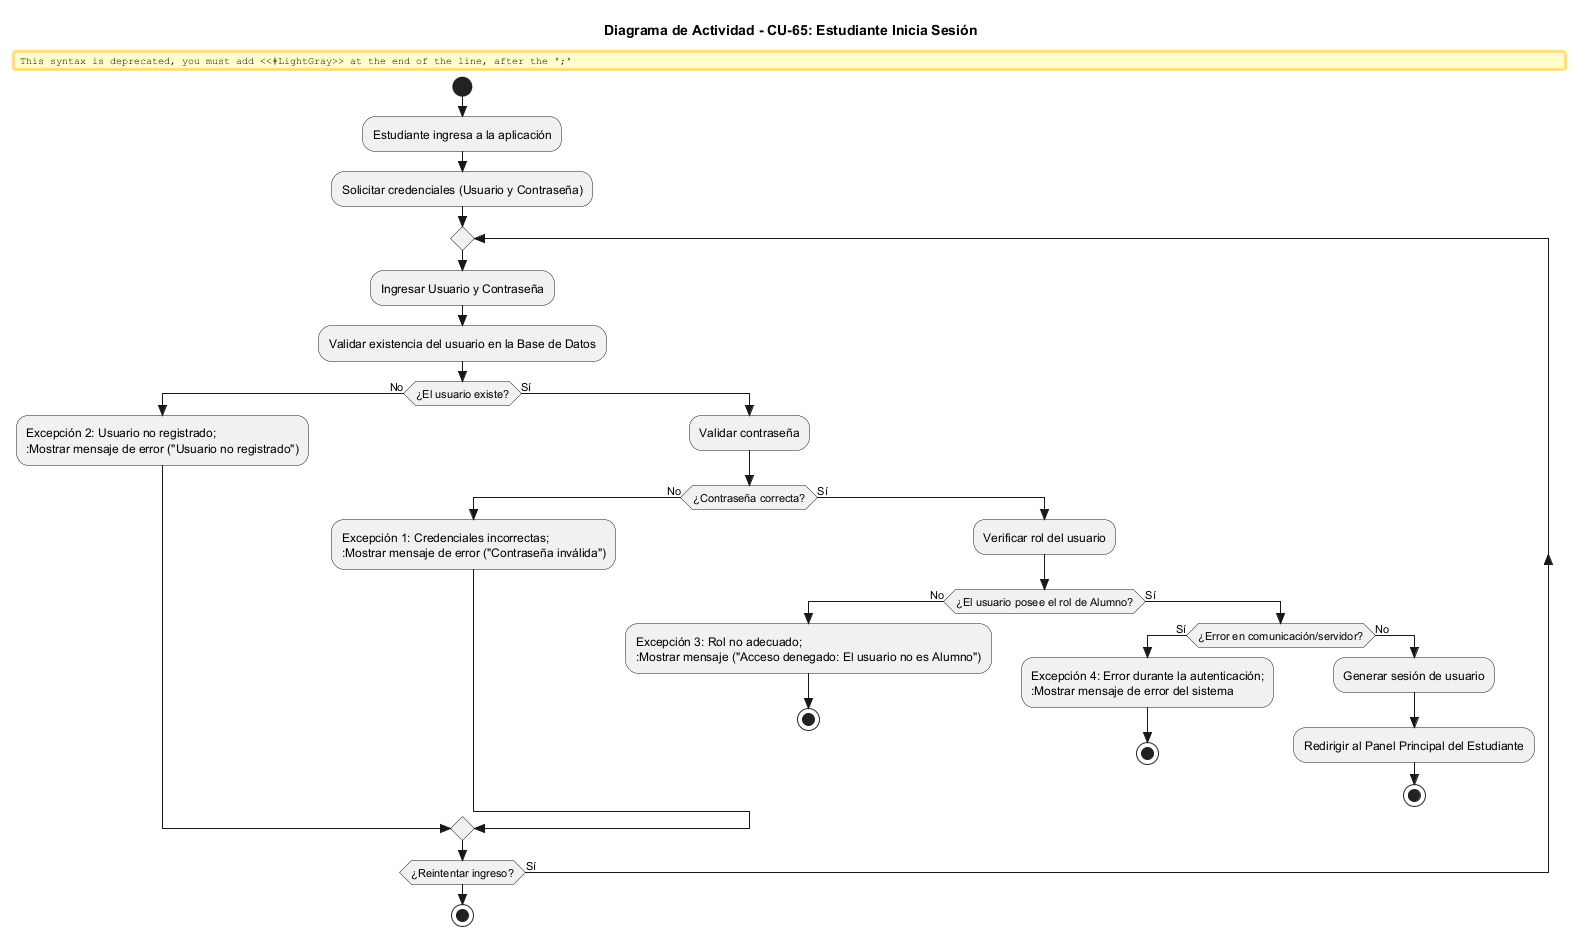

The diagram above was rendered by PlantUML. Its source (embedded in the PNG):
@startuml
skinparam Style strictuml
title Diagrama de Actividad - CU-65: Estudiante Inicia Sesión

start
:Estudiante ingresa a la aplicación;
:Solicitar credenciales (Usuario y Contraseña);

repeat
  :Ingresar Usuario y Contraseña;
  :Validar existencia del usuario en la Base de Datos;
  
  if (¿El usuario existe?) then (No)
    #LightGray:Excepción 2: Usuario no registrado;
    :Mostrar mensaje de error ("Usuario no registrado");
  else (Sí)
    :Validar contraseña;
    if (¿Contraseña correcta?) then (No)
      #LightGray:Excepción 1: Credenciales incorrectas;
      :Mostrar mensaje de error ("Contraseña inválida");
    else (Sí)
      :Verificar rol del usuario;
      if (¿El usuario posee el rol de Alumno?) then (No)
        #LightGray:Excepción 3: Rol no adecuado;
        :Mostrar mensaje ("Acceso denegado: El usuario no es Alumno");
        stop
      else (Sí)
        if (¿Error en comunicación/servidor?) then (Sí)
          #LightGray:Excepción 4: Error durante la autenticación;
          :Mostrar mensaje de error del sistema;
          stop
        else (No)
          :Generar sesión de usuario;
          :Redirigir al Panel Principal del Estudiante;
          stop
        endif
      endif
    endif
  endif
repeat while (¿Reintentar ingreso?) is (Sí)
stop
@enduml